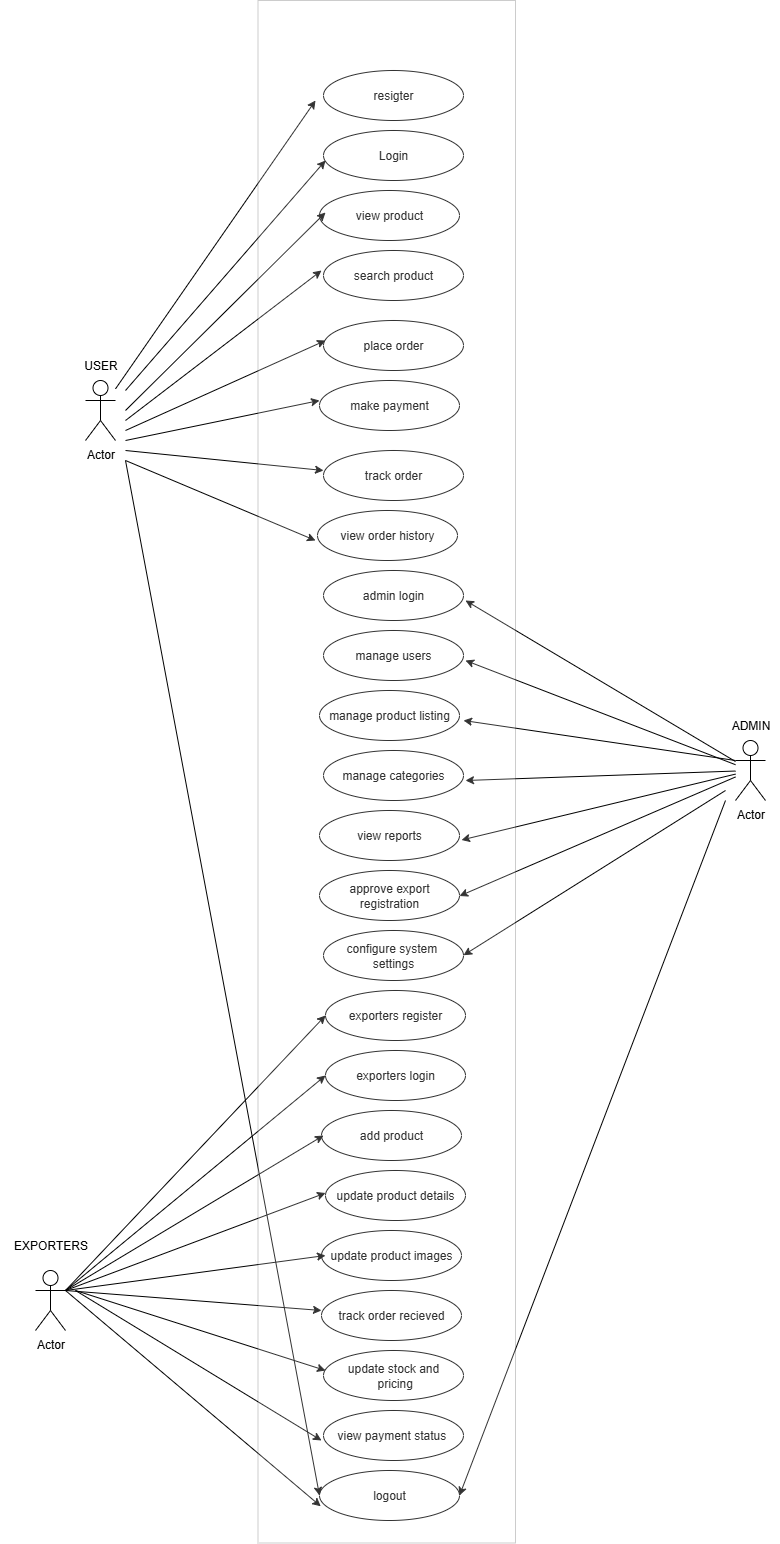

The diagram above was exported from draw.io. Its source (the exported page's mxGraphModel, read from the mxfile embedded in the PNG):
<mxGraphModel dx="1042" dy="1696" grid="1" gridSize="10" guides="1" tooltips="1" connect="1" arrows="1" fold="1" page="1" pageScale="1" pageWidth="827" pageHeight="1169" background="light-dark(#FFFFFF,#000000)" math="0" shadow="0">
  <root>
    <mxCell id="0" />
    <mxCell id="1" parent="0" />
    <mxCell id="k4_nlIv_5aPAzhyflrQG-3" value="resigter" style="ellipse;whiteSpace=wrap;html=1;" parent="1" vertex="1">
      <mxGeometry x="348" y="-50" width="140" height="50" as="geometry" />
    </mxCell>
    <mxCell id="k4_nlIv_5aPAzhyflrQG-5" value="view product" style="ellipse;whiteSpace=wrap;html=1;" parent="1" vertex="1">
      <mxGeometry x="344" y="70" width="140" height="50" as="geometry" />
    </mxCell>
    <mxCell id="k4_nlIv_5aPAzhyflrQG-6" value="Login" style="ellipse;whiteSpace=wrap;html=1;" parent="1" vertex="1">
      <mxGeometry x="348" y="10" width="140" height="50" as="geometry" />
    </mxCell>
    <mxCell id="k4_nlIv_5aPAzhyflrQG-7" value="search product" style="ellipse;whiteSpace=wrap;html=1;" parent="1" vertex="1">
      <mxGeometry x="348" y="130" width="140" height="50" as="geometry" />
    </mxCell>
    <mxCell id="k4_nlIv_5aPAzhyflrQG-8" value="make payment" style="ellipse;whiteSpace=wrap;html=1;" parent="1" vertex="1">
      <mxGeometry x="344" y="260" width="140" height="50" as="geometry" />
    </mxCell>
    <mxCell id="k4_nlIv_5aPAzhyflrQG-9" value="view order history" style="ellipse;whiteSpace=wrap;html=1;" parent="1" vertex="1">
      <mxGeometry x="342" y="390" width="140" height="50" as="geometry" />
    </mxCell>
    <mxCell id="8_Nd89iNxF9TmK92u3G2-5" value="Actor" style="shape=umlActor;verticalLabelPosition=bottom;verticalAlign=top;html=1;outlineConnect=0;" vertex="1" parent="1">
      <mxGeometry x="110" y="260" width="30" height="60" as="geometry" />
    </mxCell>
    <mxCell id="8_Nd89iNxF9TmK92u3G2-6" value="admin login" style="ellipse;whiteSpace=wrap;html=1;" vertex="1" parent="1">
      <mxGeometry x="348" y="450" width="140" height="50" as="geometry" />
    </mxCell>
    <mxCell id="8_Nd89iNxF9TmK92u3G2-7" value="manage product listing" style="ellipse;whiteSpace=wrap;html=1;" vertex="1" parent="1">
      <mxGeometry x="344" y="570" width="140" height="50" as="geometry" />
    </mxCell>
    <mxCell id="8_Nd89iNxF9TmK92u3G2-8" value="manage users" style="ellipse;whiteSpace=wrap;html=1;" vertex="1" parent="1">
      <mxGeometry x="348" y="510" width="140" height="50" as="geometry" />
    </mxCell>
    <mxCell id="8_Nd89iNxF9TmK92u3G2-9" value="manage categories" style="ellipse;whiteSpace=wrap;html=1;" vertex="1" parent="1">
      <mxGeometry x="348" y="630" width="140" height="50" as="geometry" />
    </mxCell>
    <mxCell id="8_Nd89iNxF9TmK92u3G2-10" value="view reports" style="ellipse;whiteSpace=wrap;html=1;" vertex="1" parent="1">
      <mxGeometry x="344" y="690" width="140" height="50" as="geometry" />
    </mxCell>
    <mxCell id="8_Nd89iNxF9TmK92u3G2-11" value="approve export registration" style="ellipse;whiteSpace=wrap;html=1;" vertex="1" parent="1">
      <mxGeometry x="344" y="750" width="140" height="50" as="geometry" />
    </mxCell>
    <mxCell id="8_Nd89iNxF9TmK92u3G2-12" value="configure system&amp;nbsp;&lt;div&gt;settings&lt;/div&gt;" style="ellipse;whiteSpace=wrap;html=1;" vertex="1" parent="1">
      <mxGeometry x="348" y="810" width="140" height="50" as="geometry" />
    </mxCell>
    <mxCell id="8_Nd89iNxF9TmK92u3G2-13" value="add product" style="ellipse;whiteSpace=wrap;html=1;" vertex="1" parent="1">
      <mxGeometry x="346" y="990" width="140" height="50" as="geometry" />
    </mxCell>
    <mxCell id="8_Nd89iNxF9TmK92u3G2-14" value="exporters login" style="ellipse;whiteSpace=wrap;html=1;" vertex="1" parent="1">
      <mxGeometry x="350" y="930" width="140" height="50" as="geometry" />
    </mxCell>
    <mxCell id="8_Nd89iNxF9TmK92u3G2-15" value="update product details" style="ellipse;whiteSpace=wrap;html=1;" vertex="1" parent="1">
      <mxGeometry x="350" y="1050" width="140" height="50" as="geometry" />
    </mxCell>
    <mxCell id="8_Nd89iNxF9TmK92u3G2-16" value="update product images" style="ellipse;whiteSpace=wrap;html=1;" vertex="1" parent="1">
      <mxGeometry x="346" y="1110" width="140" height="50" as="geometry" />
    </mxCell>
    <mxCell id="8_Nd89iNxF9TmK92u3G2-17" value="track order recieved" style="ellipse;whiteSpace=wrap;html=1;" vertex="1" parent="1">
      <mxGeometry x="346" y="1170" width="140" height="50" as="geometry" />
    </mxCell>
    <mxCell id="8_Nd89iNxF9TmK92u3G2-18" value="update stock and&lt;div&gt;&amp;nbsp;pricing&lt;/div&gt;" style="ellipse;whiteSpace=wrap;html=1;" vertex="1" parent="1">
      <mxGeometry x="348" y="1230" width="140" height="50" as="geometry" />
    </mxCell>
    <mxCell id="8_Nd89iNxF9TmK92u3G2-19" value="logout" style="ellipse;whiteSpace=wrap;html=1;" vertex="1" parent="1">
      <mxGeometry x="344" y="1350" width="140" height="50" as="geometry" />
    </mxCell>
    <mxCell id="8_Nd89iNxF9TmK92u3G2-20" value="view payment status&amp;nbsp;" style="ellipse;whiteSpace=wrap;html=1;" vertex="1" parent="1">
      <mxGeometry x="348" y="1290" width="140" height="50" as="geometry" />
    </mxCell>
    <mxCell id="8_Nd89iNxF9TmK92u3G2-24" value="place order" style="ellipse;whiteSpace=wrap;html=1;" vertex="1" parent="1">
      <mxGeometry x="348" y="200" width="140" height="50" as="geometry" />
    </mxCell>
    <mxCell id="8_Nd89iNxF9TmK92u3G2-25" value="track order" style="ellipse;whiteSpace=wrap;html=1;" vertex="1" parent="1">
      <mxGeometry x="348" y="330" width="140" height="50" as="geometry" />
    </mxCell>
    <mxCell id="8_Nd89iNxF9TmK92u3G2-26" value="exporters register" style="ellipse;whiteSpace=wrap;html=1;" vertex="1" parent="1">
      <mxGeometry x="350" y="870" width="140" height="50" as="geometry" />
    </mxCell>
    <mxCell id="8_Nd89iNxF9TmK92u3G2-27" value="Actor" style="shape=umlActor;verticalLabelPosition=bottom;verticalAlign=top;html=1;outlineConnect=0;" vertex="1" parent="1">
      <mxGeometry x="760" y="620" width="30" height="60" as="geometry" />
    </mxCell>
    <mxCell id="8_Nd89iNxF9TmK92u3G2-28" value="Actor" style="shape=umlActor;verticalLabelPosition=bottom;verticalAlign=top;html=1;outlineConnect=0;" vertex="1" parent="1">
      <mxGeometry x="60" y="1150" width="30" height="60" as="geometry" />
    </mxCell>
    <mxCell id="8_Nd89iNxF9TmK92u3G2-30" value="" style="endArrow=classic;html=1;rounded=0;" edge="1" parent="1" source="8_Nd89iNxF9TmK92u3G2-5">
      <mxGeometry width="50" height="50" relative="1" as="geometry">
        <mxPoint x="160" y="260" as="sourcePoint" />
        <mxPoint x="340" y="-20" as="targetPoint" />
      </mxGeometry>
    </mxCell>
    <mxCell id="8_Nd89iNxF9TmK92u3G2-32" value="" style="endArrow=classic;html=1;rounded=0;" edge="1" parent="1">
      <mxGeometry width="50" height="50" relative="1" as="geometry">
        <mxPoint x="150" y="270" as="sourcePoint" />
        <mxPoint x="350" y="40" as="targetPoint" />
      </mxGeometry>
    </mxCell>
    <mxCell id="8_Nd89iNxF9TmK92u3G2-33" value="" style="endArrow=classic;html=1;rounded=0;" edge="1" parent="1">
      <mxGeometry width="50" height="50" relative="1" as="geometry">
        <mxPoint x="150" y="290" as="sourcePoint" />
        <mxPoint x="350" y="92" as="targetPoint" />
      </mxGeometry>
    </mxCell>
    <mxCell id="8_Nd89iNxF9TmK92u3G2-34" value="" style="endArrow=classic;html=1;rounded=0;" edge="1" parent="1">
      <mxGeometry width="50" height="50" relative="1" as="geometry">
        <mxPoint x="150" y="300" as="sourcePoint" />
        <mxPoint x="346" y="150" as="targetPoint" />
      </mxGeometry>
    </mxCell>
    <mxCell id="8_Nd89iNxF9TmK92u3G2-35" value="" style="endArrow=classic;html=1;rounded=0;" edge="1" parent="1">
      <mxGeometry width="50" height="50" relative="1" as="geometry">
        <mxPoint x="150" y="310" as="sourcePoint" />
        <mxPoint x="350" y="220" as="targetPoint" />
      </mxGeometry>
    </mxCell>
    <mxCell id="8_Nd89iNxF9TmK92u3G2-36" value="" style="endArrow=classic;html=1;rounded=0;" edge="1" parent="1">
      <mxGeometry width="50" height="50" relative="1" as="geometry">
        <mxPoint x="150" y="320" as="sourcePoint" />
        <mxPoint x="344" y="280" as="targetPoint" />
      </mxGeometry>
    </mxCell>
    <mxCell id="8_Nd89iNxF9TmK92u3G2-37" value="" style="endArrow=classic;html=1;rounded=0;" edge="1" parent="1">
      <mxGeometry width="50" height="50" relative="1" as="geometry">
        <mxPoint x="150" y="330" as="sourcePoint" />
        <mxPoint x="348" y="350" as="targetPoint" />
      </mxGeometry>
    </mxCell>
    <mxCell id="8_Nd89iNxF9TmK92u3G2-38" value="" style="endArrow=classic;html=1;rounded=0;" edge="1" parent="1">
      <mxGeometry width="50" height="50" relative="1" as="geometry">
        <mxPoint x="150" y="340" as="sourcePoint" />
        <mxPoint x="340" y="420" as="targetPoint" />
      </mxGeometry>
    </mxCell>
    <mxCell id="8_Nd89iNxF9TmK92u3G2-39" value="USER" style="text;html=1;align=center;verticalAlign=middle;resizable=0;points=[];autosize=1;strokeColor=none;fillColor=none;" vertex="1" parent="1">
      <mxGeometry x="95" y="230" width="60" height="30" as="geometry" />
    </mxCell>
    <mxCell id="8_Nd89iNxF9TmK92u3G2-41" value="" style="endArrow=classic;html=1;rounded=0;" edge="1" parent="1" source="8_Nd89iNxF9TmK92u3G2-27">
      <mxGeometry width="50" height="50" relative="1" as="geometry">
        <mxPoint x="760" y="610" as="sourcePoint" />
        <mxPoint x="490" y="480" as="targetPoint" />
      </mxGeometry>
    </mxCell>
    <mxCell id="8_Nd89iNxF9TmK92u3G2-42" value="" style="endArrow=classic;html=1;rounded=0;" edge="1" parent="1" source="8_Nd89iNxF9TmK92u3G2-27">
      <mxGeometry width="50" height="50" relative="1" as="geometry">
        <mxPoint x="690" y="650" as="sourcePoint" />
        <mxPoint x="490" y="540" as="targetPoint" />
      </mxGeometry>
    </mxCell>
    <mxCell id="8_Nd89iNxF9TmK92u3G2-43" value="" style="endArrow=classic;html=1;rounded=0;" edge="1" parent="1">
      <mxGeometry width="50" height="50" relative="1" as="geometry">
        <mxPoint x="760" y="640" as="sourcePoint" />
        <mxPoint x="488" y="600" as="targetPoint" />
      </mxGeometry>
    </mxCell>
    <mxCell id="8_Nd89iNxF9TmK92u3G2-44" value="" style="endArrow=classic;html=1;rounded=0;" edge="1" parent="1" source="8_Nd89iNxF9TmK92u3G2-27">
      <mxGeometry width="50" height="50" relative="1" as="geometry">
        <mxPoint x="760" y="821" as="sourcePoint" />
        <mxPoint x="490" y="660" as="targetPoint" />
      </mxGeometry>
    </mxCell>
    <mxCell id="8_Nd89iNxF9TmK92u3G2-45" value="" style="endArrow=classic;html=1;rounded=0;" edge="1" parent="1" source="8_Nd89iNxF9TmK92u3G2-27">
      <mxGeometry width="50" height="50" relative="1" as="geometry">
        <mxPoint x="756" y="710.5" as="sourcePoint" />
        <mxPoint x="486" y="719.5" as="targetPoint" />
      </mxGeometry>
    </mxCell>
    <mxCell id="8_Nd89iNxF9TmK92u3G2-46" value="" style="endArrow=classic;html=1;rounded=0;" edge="1" parent="1" source="8_Nd89iNxF9TmK92u3G2-27">
      <mxGeometry width="50" height="50" relative="1" as="geometry">
        <mxPoint x="758" y="710" as="sourcePoint" />
        <mxPoint x="484" y="775.5" as="targetPoint" />
      </mxGeometry>
    </mxCell>
    <mxCell id="8_Nd89iNxF9TmK92u3G2-47" value="" style="endArrow=classic;html=1;rounded=0;" edge="1" parent="1">
      <mxGeometry width="50" height="50" relative="1" as="geometry">
        <mxPoint x="750" y="670" as="sourcePoint" />
        <mxPoint x="488" y="834.75" as="targetPoint" />
      </mxGeometry>
    </mxCell>
    <mxCell id="8_Nd89iNxF9TmK92u3G2-48" value="ADMIN" style="text;html=1;align=center;verticalAlign=middle;resizable=0;points=[];autosize=1;strokeColor=none;fillColor=none;" vertex="1" parent="1">
      <mxGeometry x="745" y="590" width="60" height="30" as="geometry" />
    </mxCell>
    <mxCell id="8_Nd89iNxF9TmK92u3G2-50" value="" style="endArrow=classic;html=1;rounded=0;exitX=1;exitY=0.3333333333333333;exitDx=0;exitDy=0;exitPerimeter=0;entryX=0;entryY=0.5;entryDx=0;entryDy=0;" edge="1" parent="1" source="8_Nd89iNxF9TmK92u3G2-28" target="8_Nd89iNxF9TmK92u3G2-26">
      <mxGeometry width="50" height="50" relative="1" as="geometry">
        <mxPoint x="396" y="1160" as="sourcePoint" />
        <mxPoint x="310" y="900" as="targetPoint" />
      </mxGeometry>
    </mxCell>
    <mxCell id="8_Nd89iNxF9TmK92u3G2-51" value="" style="endArrow=classic;html=1;rounded=0;entryX=0;entryY=0.5;entryDx=0;entryDy=0;" edge="1" parent="1">
      <mxGeometry width="50" height="50" relative="1" as="geometry">
        <mxPoint x="90" y="1170" as="sourcePoint" />
        <mxPoint x="350" y="955" as="targetPoint" />
      </mxGeometry>
    </mxCell>
    <mxCell id="8_Nd89iNxF9TmK92u3G2-52" value="" style="endArrow=classic;html=1;rounded=0;entryX=0;entryY=0.5;entryDx=0;entryDy=0;exitX=1;exitY=0.3333333333333333;exitDx=0;exitDy=0;exitPerimeter=0;" edge="1" parent="1" source="8_Nd89iNxF9TmK92u3G2-28">
      <mxGeometry width="50" height="50" relative="1" as="geometry">
        <mxPoint x="100" y="1180" as="sourcePoint" />
        <mxPoint x="348" y="1015" as="targetPoint" />
      </mxGeometry>
    </mxCell>
    <mxCell id="8_Nd89iNxF9TmK92u3G2-53" value="" style="endArrow=classic;html=1;rounded=0;entryX=0;entryY=0.5;entryDx=0;entryDy=0;exitX=1;exitY=0.3333333333333333;exitDx=0;exitDy=0;exitPerimeter=0;" edge="1" parent="1" source="8_Nd89iNxF9TmK92u3G2-28">
      <mxGeometry width="50" height="50" relative="1" as="geometry">
        <mxPoint x="90" y="1287.5" as="sourcePoint" />
        <mxPoint x="350" y="1072.5" as="targetPoint" />
      </mxGeometry>
    </mxCell>
    <mxCell id="8_Nd89iNxF9TmK92u3G2-54" value="" style="endArrow=classic;html=1;rounded=0;entryX=0;entryY=0.5;entryDx=0;entryDy=0;" edge="1" parent="1">
      <mxGeometry width="50" height="50" relative="1" as="geometry">
        <mxPoint x="90" y="1170" as="sourcePoint" />
        <mxPoint x="350" y="1135" as="targetPoint" />
      </mxGeometry>
    </mxCell>
    <mxCell id="8_Nd89iNxF9TmK92u3G2-55" value="" style="endArrow=classic;html=1;rounded=0;entryX=0;entryY=0.5;entryDx=0;entryDy=0;exitX=1;exitY=0.3333333333333333;exitDx=0;exitDy=0;exitPerimeter=0;" edge="1" parent="1" source="8_Nd89iNxF9TmK92u3G2-28">
      <mxGeometry width="50" height="50" relative="1" as="geometry">
        <mxPoint x="86" y="1405" as="sourcePoint" />
        <mxPoint x="346" y="1190" as="targetPoint" />
      </mxGeometry>
    </mxCell>
    <mxCell id="8_Nd89iNxF9TmK92u3G2-56" value="" style="endArrow=classic;html=1;rounded=0;entryX=0;entryY=0.5;entryDx=0;entryDy=0;" edge="1" parent="1">
      <mxGeometry width="50" height="50" relative="1" as="geometry">
        <mxPoint x="100" y="1170" as="sourcePoint" />
        <mxPoint x="350" y="1250" as="targetPoint" />
      </mxGeometry>
    </mxCell>
    <mxCell id="8_Nd89iNxF9TmK92u3G2-57" value="" style="endArrow=classic;html=1;rounded=0;entryX=0;entryY=0.5;entryDx=0;entryDy=0;" edge="1" parent="1">
      <mxGeometry width="50" height="50" relative="1" as="geometry">
        <mxPoint x="100" y="1170" as="sourcePoint" />
        <mxPoint x="346" y="1320" as="targetPoint" />
      </mxGeometry>
    </mxCell>
    <mxCell id="8_Nd89iNxF9TmK92u3G2-58" value="" style="endArrow=classic;html=1;rounded=0;entryX=0.009;entryY=0.716;entryDx=0;entryDy=0;exitX=1;exitY=0.3333333333333333;exitDx=0;exitDy=0;exitPerimeter=0;entryPerimeter=0;" edge="1" parent="1" source="8_Nd89iNxF9TmK92u3G2-28" target="8_Nd89iNxF9TmK92u3G2-19">
      <mxGeometry width="50" height="50" relative="1" as="geometry">
        <mxPoint x="100" y="1625" as="sourcePoint" />
        <mxPoint x="360" y="1410" as="targetPoint" />
      </mxGeometry>
    </mxCell>
    <mxCell id="8_Nd89iNxF9TmK92u3G2-59" value="" style="endArrow=classic;html=1;rounded=0;entryX=0;entryY=0.5;entryDx=0;entryDy=0;" edge="1" parent="1" target="8_Nd89iNxF9TmK92u3G2-19">
      <mxGeometry width="50" height="50" relative="1" as="geometry">
        <mxPoint x="150" y="340" as="sourcePoint" />
        <mxPoint x="310" y="900" as="targetPoint" />
      </mxGeometry>
    </mxCell>
    <mxCell id="8_Nd89iNxF9TmK92u3G2-60" value="" style="endArrow=classic;html=1;rounded=0;entryX=1;entryY=0.5;entryDx=0;entryDy=0;" edge="1" parent="1" target="8_Nd89iNxF9TmK92u3G2-19">
      <mxGeometry width="50" height="50" relative="1" as="geometry">
        <mxPoint x="750" y="680" as="sourcePoint" />
        <mxPoint x="760" y="740" as="targetPoint" />
      </mxGeometry>
    </mxCell>
    <mxCell id="8_Nd89iNxF9TmK92u3G2-61" value="" style="rounded=0;whiteSpace=wrap;html=1;rotation=90;opacity=20;" vertex="1" parent="1">
      <mxGeometry x="-360" y="522.5" width="1542.5" height="257.5" as="geometry" />
    </mxCell>
    <mxCell id="8_Nd89iNxF9TmK92u3G2-62" value="EXPORTERS" style="text;html=1;align=center;verticalAlign=middle;resizable=0;points=[];autosize=1;fillColor=none;" vertex="1" parent="1">
      <mxGeometry x="25" y="1110" width="100" height="30" as="geometry" />
    </mxCell>
  </root>
</mxGraphModel>